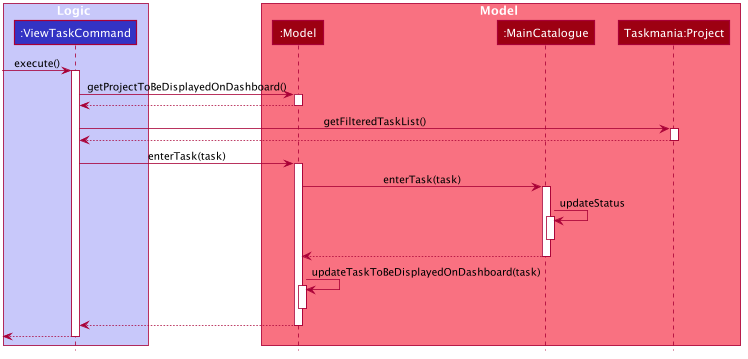

The diagram above was rendered by PlantUML. Its source (embedded in the PNG):
@startuml








skinparam BackgroundColor #FFFFFFF

skinparam Shadowing false

skinparam Class {
    FontColor #FFFFFF
    BorderThickness 1
    BorderColor #FFFFFF
    StereotypeFontColor #FFFFFF
    FontName Arial
}

skinparam Actor {
    BorderColor #000000
    Color #000000
    FontName Arial
}

skinparam Sequence {
    MessageAlign center
    BoxFontSize 15
    BoxPadding 0
    BoxFontColor #FFFFFF
    FontName Arial
}

skinparam Participant {
    FontColor #FFFFFFF
    Padding 20
}

skinparam MinClassWidth 50
skinparam ParticipantPadding 10
skinparam Shadowing false
skinparam DefaultTextAlignment center
skinparam packageStyle Rectangle

hide footbox
hide members
hide circle

box Logic #C8C8FA
participant ":ViewTaskCommand" as ViewTaskCommand #3333C4
end box

box Model #F97181
participant ":Model" as Model #9D0012
participant ":MainCatalogue" as MainCatalogue #9D0012
participant "Taskmania:Project" as Project #9D0012
end box

[-> ViewTaskCommand : execute()
activate ViewTaskCommand

ViewTaskCommand -> Model : getProjectToBeDisplayedOnDashboard()
activate Model

Model --> ViewTaskCommand
deactivate Model

ViewTaskCommand -> Project : getFilteredTaskList()
activate Project

Project --> ViewTaskCommand
deactivate Project

ViewTaskCommand -> Model : enterTask(task)
activate Model

Model -> MainCatalogue : enterTask(task)
activate MainCatalogue

MainCatalogue -> MainCatalogue : updateStatus
activate MainCatalogue
deactivate MainCatalogue

MainCatalogue --> Model
deactivate MainCatalogue

Model -> Model : updateTaskToBeDisplayedOnDashboard(task)
activate Model
deactivate Model

Model --> ViewTaskCommand
deactivate Model

[<-- ViewTaskCommand
deactivate ViewTaskCommand
@enduml